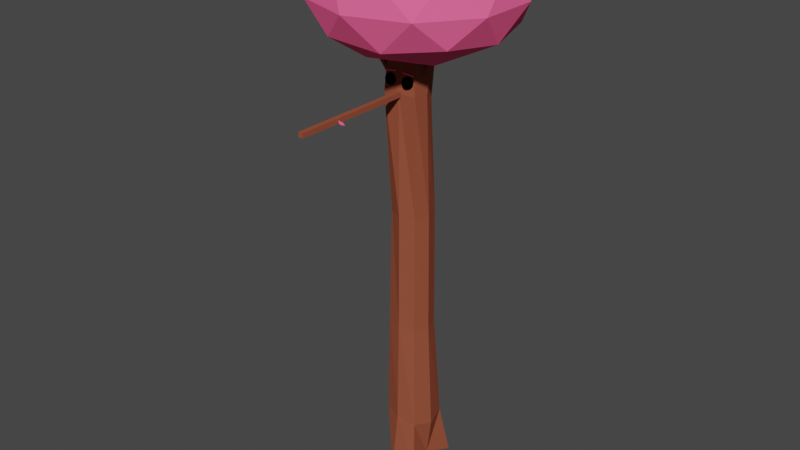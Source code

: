 # Source: iper1.blend  (saved by Blender 3.1.7; exported with 4.5.12 LTS)
import bpy
from mathutils import Matrix  # noqa: F401  (used for matrix-valued properties, if any)

bpy.ops.wm.read_factory_settings(use_empty=True)
scene = bpy.context.scene
scene.name = 'Scene'

# ---- collections
col_collection = bpy.data.collections.new('Collection'); scene.collection.children.link(col_collection)
col_base = bpy.data.collections.new('Base'); scene.collection.children.link(col_base)
col_fase1 = bpy.data.collections.new('fase1'); scene.collection.children.link(col_fase1)

# ---- materials (node trees are filled in below, after node groups)
mat_madeira = bpy.data.materials.new('madeira')
mat_madeira.use_transparent_shadow = False
mat_madeira.diffuse_color = (0.2957, 0.07896, 0.04296, 1.0)
mat_fase1 = bpy.data.materials.new('fase1')
mat_fase1.use_transparent_shadow = False
mat_fase1.diffuse_color = (1.0, 0.1194, 0.2898, 1.0)
mat_preto = bpy.data.materials.new('preto')
mat_preto.alpha_threshold = 0.0
mat_preto.use_transparent_shadow = False
mat_preto.diffuse_color = (0.0, 0.0, 0.0, 1.0)
mat_preto.line_color = (0.0, 0.0, 0.0, 1.0)

# ---- material node trees

# ---- world
world_world = bpy.data.worlds.new('World'); scene.world = world_world
world_world.use_nodes = True; world_world.node_tree.nodes.clear()
_N = world_world.node_tree.nodes; _L = world_world.node_tree.links
n0 = _N.new('ShaderNodeOutputWorld'); n0.name = 'World Output'; n0.location = (300, 300)
n1 = _N.new('ShaderNodeBackground'); n1.name = 'Background'; n1.location = (10, 300)
n1.inputs[0].default_value = (0.05088, 0.05088, 0.05088, 1.0)
_L.new(n1.outputs[0], n0.inputs[0])
n0.is_active_output = True
world_world.color = (0.05088, 0.05088, 0.05088)
world_world.use_sun_shadow = False
world_world.sun_shadow_jitter_overblur = 0.0

# ---- meshes
me_cube = bpy.data.meshes.new('Cube')
me_cube.from_pydata([(0.4174, 0.4723, 0.6322), (0.8816, 0.8815, -0.9871), (0.5044, -0.432, 0.6627), (0.767, -0.8256, -0.969), (-0.4608, 0.5331, 0.641), (-0.9844, 0.9788, -0.9975), (-0.4848, -0.4702, 0.6607), (-0.4104, -0.5334, -0.9065), (-0.7449, -0.0204, -0.9568), (-0.0452, 0.7, -0.9488), (0.4487, 0.4926, 0.04841), (-0.4298, -0.4195, 0.05306), (0.4746, -0.4708, 0.04806), (-0.5733, 0.5658, 0.05232), (-0.003803, -0.3507, 0.7097), (0.6241, 0.1211, 0.7202), (0.009934, -0.9599, -0.9928), (-0.5525, 0.1268, 0.6929), (-0.02563, 0.5301, 0.6635), (0.6895, -0.04814, -0.9475), (-0.04617, 0.6931, 0.05052), (0.6208, 0.0001357, 0.04863), (0.0, 0.0, -1.0), (-0.5885, 0.03364, 0.0538), (0.01141, -0.6279, 0.04897), (0.0, 0.09722, 0.7123), (0.4751, 0.5127, -0.4007), (0.494, -0.4922, -0.3926), (-0.5585, 0.5125, -0.3883), (-0.4769, -0.488, -0.3829), (-0.06555, 0.6933, -0.3938), (0.6611, -0.008651, -0.3991), (-0.7062, -0.01129, -0.3847), (0.02038, -0.6532, -0.386), (-0.534, -0.6056, 0.4933), (0.3937, 0.3291, 0.463), (0.5384, -0.5962, 0.4952), (-0.4735, 0.3714, 0.4716), (-0.03541, 0.4917, 0.4705), (0.575, -0.09359, 0.4877), (-0.6286, -0.07222, 0.4946), (-0.0054, -0.6218, 0.4949), (0.6499, 0.6573, -0.7994), (0.6667, -0.6642, -0.7846), (-0.6683, 0.6135, -0.7728), (-0.08414, 0.8218, -0.7826), (0.8728, -0.0749, -0.8018), (-0.7892, -0.06973, -0.7674), (0.08268, -0.7891, -0.7645), (-0.472, -0.5685, -0.7601)], [], [(25, 17, 6, 14), (41, 14, 6, 34), (40, 17, 4, 37), (22, 19, 3, 16), (39, 15, 2, 36), (38, 18, 0, 35), (30, 20, 10, 26), (28, 13, 20, 30), (37, 4, 18, 38), (31, 21, 12, 27), (26, 10, 21, 31), (35, 0, 15, 39), (8, 22, 16, 7), (5, 9, 22, 8), (9, 1, 19, 22), (32, 23, 13, 28), (29, 11, 23, 32), (34, 6, 17, 40), (33, 24, 11, 29), (27, 12, 24, 33), (36, 2, 14, 41), (15, 25, 14, 2), (0, 18, 25, 15), (18, 4, 17, 25), (43, 27, 33, 48), (48, 33, 29, 49), (49, 29, 32, 47), (47, 32, 28, 44), (42, 26, 31, 46), (46, 31, 27, 43), (44, 28, 30, 45), (45, 30, 26, 42), (12, 36, 41, 24), (11, 34, 40, 23), (10, 35, 39, 21), (13, 37, 38, 20), (20, 38, 35, 10), (21, 39, 36, 12), (23, 40, 37, 13), (24, 41, 34, 11), (9, 45, 42, 1), (5, 44, 45, 9), (19, 46, 43, 3), (1, 42, 46, 19), (8, 47, 44, 5), (7, 49, 47, 8), (16, 48, 49, 7), (3, 43, 48, 16)])
_uv = me_cube.uv_layers.new(name='UVMap')
_uv.uv.foreach_set('vector', [0.75, 0.625, 0.875, 0.625, 0.875, 0.75, 0.75, 0.75, 0.5625, 0.875, 0.625, 0.875, 0.625, 1.0, 0.5625, 1.0, 0.5625, 0.125, 0.625, 0.125, 0.625, 0.25, 0.5625, 0.25, 0.25, 0.625, 0.375, 0.625, 0.375, 0.75, 0.25, 0.75, 0.5625, 0.625, 0.625, 0.625, 0.625, 0.75, 0.5625, 0.75, 0.5625, 0.375, 0.625, 0.375, 0.625, 0.5, 0.5625, 0.5, 0.4375, 0.375, 0.5, 0.375, 0.5, 0.5, 0.4375, 0.5, 0.4375, 0.25, 0.5, 0.25, 0.5, 0.375, 0.4375, 0.375, 0.5625, 0.25, 0.625, 0.25, 0.625, 0.375, 0.5625, 0.375, 0.4375, 0.625, 0.5, 0.625, 0.5, 0.75, 0.4375, 0.75, 0.4375, 0.5, 0.5, 0.5, 0.5, 0.625, 0.4375, 0.625, 0.5625, 0.5, 0.625, 0.5, 0.625, 0.625, 0.5625, 0.625, 0.125, 0.625, 0.25, 0.625, 0.25, 0.75, 0.125, 0.75, 0.125, 0.5, 0.25, 0.5, 0.25, 0.625, 0.125, 0.625, 0.25, 0.5, 0.375, 0.5, 0.375, 0.625, 0.25, 0.625, 0.4375, 0.125, 0.5, 0.125, 0.5, 0.25, 0.4375, 0.25, 0.4375, 0.0, 0.5, 0.0, 0.5, 0.125, 0.4375, 0.125, 0.5625, 0.0, 0.625, 0.0, 0.625, 0.125, 0.5625, 0.125, 0.4375, 0.875, 0.5, 0.875, 0.5, 1.0, 0.4375, 1.0, 0.4375, 0.75, 0.5, 0.75, 0.5, 0.875, 0.4375, 0.875, 0.5625, 0.75, 0.625, 0.75, 0.625, 0.875, 0.5625, 0.875, 0.625, 0.625, 0.75, 0.625, 0.75, 0.75, 0.625, 0.75, 0.625, 0.5, 0.75, 0.5, 0.75, 0.625, 0.625, 0.625, 0.75, 0.5, 0.875, 0.5, 0.875, 0.625, 0.75, 0.625, 0.3871, 0.75, 0.4375, 0.75, 0.4375, 0.875, 0.3871, 0.875, 0.3871, 0.875, 0.4375, 0.875, 0.4375, 1.0, 0.3871, 1.0, 0.3871, 0.0, 0.4375, 0.0, 0.4375, 0.125, 0.3871, 0.125, 0.3871, 0.125, 0.4375, 0.125, 0.4375, 0.25, 0.3871, 0.25, 0.3871, 0.5, 0.4375, 0.5, 0.4375, 0.625, 0.3871, 0.625, 0.3871, 0.625, 0.4375, 0.625, 0.4375, 0.75, 0.3871, 0.75, 0.3871, 0.25, 0.4375, 0.25, 0.4375, 0.375, 0.3871, 0.375, 0.3871, 0.375, 0.4375, 0.375, 0.4375, 0.5, 0.3871, 0.5, 0.5, 0.75, 0.5625, 0.75, 0.5625, 0.875, 0.5, 0.875, 0.5, 0.0, 0.5625, 0.0, 0.5625, 0.125, 0.5, 0.125, 0.5, 0.5, 0.5625, 0.5, 0.5625, 0.625, 0.5, 0.625, 0.5, 0.25, 0.5625, 0.25, 0.5625, 0.375, 0.5, 0.375, 0.5, 0.375, 0.5625, 0.375, 0.5625, 0.5, 0.5, 0.5, 0.5, 0.625, 0.5625, 0.625, 0.5625, 0.75, 0.5, 0.75, 0.5, 0.125, 0.5625, 0.125, 0.5625, 0.25, 0.5, 0.25, 0.5, 0.875, 0.5625, 0.875, 0.5625, 1.0, 0.5, 1.0, 0.375, 0.375, 0.3871, 0.375, 0.3871, 0.5, 0.375, 0.5, 0.375, 0.25, 0.3871, 0.25, 0.3871, 0.375, 0.375, 0.375, 0.375, 0.625, 0.3871, 0.625, 0.3871, 0.75, 0.375, 0.75, 0.375, 0.5, 0.3871, 0.5, 0.3871, 0.625, 0.375, 0.625, 0.375, 0.125, 0.3871, 0.125, 0.3871, 0.25, 0.375, 0.25, 0.375, 0.0, 0.3871, 0.0, 0.3871, 0.125, 0.375, 0.125, 0.375, 0.875, 0.3871, 0.875, 0.3871, 1.0, 0.375, 1.0, 0.375, 0.75, 0.3871, 0.75, 0.3871, 0.875, 0.375, 0.875])
me_cube.materials.append(mat_madeira)
me_cube.use_remesh_preserve_volume = False
me_cube.use_remesh_preserve_attributes = False
me_cube.use_mirror_vertex_groups = False
me_cube.update()
me_cube_001 = bpy.data.meshes.new('Cube.001')
me_cube_001.from_pydata([(-2.161, -1.214, 3.34), (-1.006, -1.273, 4.081), (-8.016, 0.01425, 6.611), (-5.813, -0.1548, 5.786), (-1.449, -1.165, 1.72), (-0.6439, -0.9652, 2.68), (-7.654, 0.3218, 5.21), (-5.606, 0.1267, 5.149), (-4.7, -0.6699, 4.741), (-3.703, -0.6516, 4.938), (-4.31, -0.4935, 3.933), (-3.5, -0.4728, 4.133)], [], [(8, 9, 3, 2), (2, 3, 7, 6), (10, 11, 5, 4), (4, 5, 1, 0), (8, 10, 4, 0), (11, 9, 1, 5), (7, 3, 9, 11), (2, 6, 10, 8), (6, 7, 11, 10), (0, 1, 9, 8)])
_uv = me_cube_001.uv_layers.new(name='UVMap')
_uv.uv.foreach_set('vector', [0.375, 0.125, 0.625, 0.125, 0.625, 0.25, 0.375, 0.25, 0.375, 0.25, 0.625, 0.25, 0.625, 0.5, 0.375, 0.5, 0.375, 0.625, 0.625, 0.625, 0.625, 0.75, 0.375, 0.75, 0.375, 0.75, 0.625, 0.75, 0.625, 1.0, 0.375, 1.0, 0.125, 0.625, 0.375, 0.625, 0.375, 0.75, 0.125, 0.75, 0.625, 0.625, 0.875, 0.625, 0.875, 0.75, 0.625, 0.75, 0.625, 0.5, 0.875, 0.5, 0.875, 0.625, 0.625, 0.625, 0.125, 0.5, 0.375, 0.5, 0.375, 0.625, 0.125, 0.625, 0.375, 0.5, 0.625, 0.5, 0.625, 0.625, 0.375, 0.625, 0.375, 0.0, 0.625, 0.0, 0.625, 0.125, 0.375, 0.125])
me_cube_001.materials.append(mat_madeira)
me_cube_001.use_remesh_fix_poles = True
me_cube_001.use_remesh_preserve_attributes = False
me_cube_001.update()
me_cube_002 = bpy.data.meshes.new('Cube.002')
me_cube_002.from_pydata([(-1.0, -1.0, -1.0), (-1.328, -0.9165, -0.09057), (-0.9779, 0.8995, -0.9615), (-1.328, 1.084, -0.09057), (0.5742, -0.8174, -1.448), (0.6718, -0.9184, -0.1153), (0.5742, 1.183, -1.448), (0.6718, 1.082, -0.1153), (-0.2263, 0.655, -1.062), (-0.2993, 0.5416, -0.3789), (-0.2129, -0.9087, -1.224), (-0.3041, -0.6667, -0.3366)], [], [(0, 1, 3, 2), (8, 9, 7, 6), (6, 7, 5, 4), (10, 11, 1, 0), (8, 6, 4, 10), (9, 3, 1, 11), (7, 9, 11, 5), (2, 8, 10, 0), (4, 5, 11, 10), (2, 3, 9, 8)])
_uv = me_cube_002.uv_layers.new(name='UVMap')
_uv.uv.foreach_set('vector', [0.375, 0.0, 0.625, 0.0, 0.625, 0.25, 0.375, 0.25, 0.375, 0.375, 0.625, 0.375, 0.625, 0.5, 0.375, 0.5, 0.375, 0.5, 0.625, 0.5, 0.625, 0.75, 0.375, 0.75, 0.375, 0.875, 0.625, 0.875, 0.625, 1.0, 0.375, 1.0, 0.25, 0.5, 0.375, 0.5, 0.375, 0.75, 0.25, 0.75, 0.75, 0.5, 0.875, 0.5, 0.875, 0.75, 0.75, 0.75, 0.625, 0.5, 0.75, 0.5, 0.75, 0.75, 0.625, 0.75, 0.125, 0.5, 0.25, 0.5, 0.25, 0.75, 0.125, 0.75, 0.375, 0.75, 0.625, 0.75, 0.625, 0.875, 0.375, 0.875, 0.375, 0.25, 0.625, 0.25, 0.625, 0.375, 0.375, 0.375])
me_cube_002.materials.append(mat_madeira)
me_cube_002.use_remesh_fix_poles = True
me_cube_002.use_remesh_preserve_attributes = False
me_cube_002.update()
me_cube_003 = bpy.data.meshes.new('Cube.003')
me_cube_003.from_pydata([(-1.0, -1.0, -1.0), (-1.0, -1.0, 1.0), (-1.0, 0.5939, -1.0), (-1.0, 0.5939, 1.0), (1.0, -1.0, -1.0), (1.0, -1.0, 1.0), (1.0, 0.5939, -1.0), (1.0, 0.5939, 1.0)], [], [(0, 1, 3, 2), (2, 3, 7, 6), (6, 7, 5, 4), (4, 5, 1, 0), (2, 6, 4, 0), (7, 3, 1, 5)])
_uv = me_cube_003.uv_layers.new(name='UVMap')
_uv.uv.foreach_set('vector', [0.375, 0.0, 0.625, 0.0, 0.625, 0.25, 0.375, 0.25, 0.375, 0.25, 0.625, 0.25, 0.625, 0.5, 0.375, 0.5, 0.375, 0.5, 0.625, 0.5, 0.625, 0.75, 0.375, 0.75, 0.375, 0.75, 0.625, 0.75, 0.625, 1.0, 0.375, 1.0, 0.125, 0.5, 0.375, 0.5, 0.375, 0.75, 0.125, 0.75, 0.625, 0.5, 0.875, 0.5, 0.875, 0.75, 0.625, 0.75])
me_cube_003.materials.append(mat_madeira)
me_cube_003.use_remesh_fix_poles = True
me_cube_003.use_remesh_preserve_attributes = False
me_cube_003.update()
me_icosphere = bpy.data.meshes.new('Icosphere')
me_icosphere.from_pydata([(0.0, 0.0, -1.0), (0.7236, -0.5257, -0.4472), (-0.2764, -0.8506, -0.4472), (-0.8944, 0.0, -0.4472), (-0.2764, 0.8506, -0.4472), (0.7236, 0.5257, -0.4472), (0.2764, -0.8506, 0.4472), (-0.7236, -0.5257, 0.4472), (-0.7236, 0.5257, 0.4472), (0.2764, 0.8506, 0.4472), (0.8944, 0.0, 0.4472), (0.0, 0.0, 1.0), (-0.1625, -0.5, -0.8507), (0.4253, -0.309, -0.8507), (0.2629, -0.809, -0.5257), (0.8506, 0.0, -0.5257), (0.4253, 0.309, -0.8507), (-0.5257, 0.0, -0.8507), (-0.6882, -0.5, -0.5257), (-0.1625, 0.5, -0.8507), (-0.6882, 0.5, -0.5257), (0.2629, 0.809, -0.5257), (0.9511, -0.309, 0.0), (0.9511, 0.309, 0.0), (0.0, -1.0, 0.0), (0.5878, -0.809, 0.0), (-0.9511, -0.309, 0.0), (-0.5878, -0.809, 0.0), (-0.5878, 0.809, 0.0), (-0.9511, 0.309, 0.0), (0.5878, 0.809, 0.0), (0.0, 1.0, 0.0), (0.6882, -0.5, 0.5257), (-0.2629, -0.809, 0.5257), (-0.8506, 0.0, 0.5257), (-0.2629, 0.809, 0.5257), (0.6882, 0.5, 0.5257), (0.1625, -0.5, 0.8507), (0.5257, 0.0, 0.8507), (-0.4253, -0.309, 0.8507), (-0.4253, 0.309, 0.8507), (0.1625, 0.5, 0.8507)], [], [(0, 13, 12), (1, 13, 15), (0, 12, 17), (0, 17, 19), (0, 19, 16), (1, 15, 22), (2, 14, 24), (3, 18, 26), (4, 20, 28), (5, 21, 30), (1, 22, 25), (2, 24, 27), (3, 26, 29), (4, 28, 31), (5, 30, 23), (6, 32, 37), (7, 33, 39), (8, 34, 40), (9, 35, 41), (10, 36, 38), (38, 41, 11), (38, 36, 41), (36, 9, 41), (41, 40, 11), (41, 35, 40), (35, 8, 40), (40, 39, 11), (40, 34, 39), (34, 7, 39), (39, 37, 11), (39, 33, 37), (33, 6, 37), (37, 38, 11), (37, 32, 38), (32, 10, 38), (23, 36, 10), (23, 30, 36), (30, 9, 36), (31, 35, 9), (31, 28, 35), (28, 8, 35), (29, 34, 8), (29, 26, 34), (26, 7, 34), (27, 33, 7), (27, 24, 33), (24, 6, 33), (25, 32, 6), (25, 22, 32), (22, 10, 32), (30, 31, 9), (30, 21, 31), (21, 4, 31), (28, 29, 8), (28, 20, 29), (20, 3, 29), (26, 27, 7), (26, 18, 27), (18, 2, 27), (24, 25, 6), (24, 14, 25), (14, 1, 25), (22, 23, 10), (22, 15, 23), (15, 5, 23), (16, 21, 5), (16, 19, 21), (19, 4, 21), (19, 20, 4), (19, 17, 20), (17, 3, 20), (17, 18, 3), (17, 12, 18), (12, 2, 18), (15, 16, 5), (15, 13, 16), (13, 0, 16), (12, 14, 2), (12, 13, 14), (13, 1, 14)])
_uv = me_icosphere.uv_layers.new(name='UVMap')
_uv.uv.foreach_set('vector', [0.1818, 0.0, 0.2273, 0.07873, 0.1364, 0.07873, 0.2727, 0.1575, 0.3182, 0.07873, 0.3636, 0.1575, 0.9091, 0.0, 0.9545, 0.07873, 0.8636, 0.07873, 0.7273, 0.0, 0.7727, 0.07873, 0.6818, 0.07873, 0.5455, 0.0, 0.5909, 0.07873, 0.5, 0.07873, 0.2727, 0.1575, 0.3636, 0.1575, 0.3182, 0.2362, 0.09091, 0.1575, 0.1818, 0.1575, 0.1364, 0.2362, 0.8182, 0.1575, 0.9091, 0.1575, 0.8636, 0.2362, 0.6364, 0.1575, 0.7273, 0.1575, 0.6818, 0.2362, 0.4545, 0.1575, 0.5455, 0.1575, 0.5, 0.2362, 0.2727, 0.1575, 0.3182, 0.2362, 0.2273, 0.2362, 0.09091, 0.1575, 0.1364, 0.2362, 0.04546, 0.2362, 0.8182, 0.1575, 0.8636, 0.2362, 0.7727, 0.2362, 0.6364, 0.1575, 0.6818, 0.2362, 0.5909, 0.2362, 0.4545, 0.1575, 0.5, 0.2362, 0.4091, 0.2362, 0.1818, 0.3149, 0.2727, 0.3149, 0.2273, 0.3937, 0.0, 0.3149, 0.09091, 0.3149, 0.04546, 0.3937, 0.7273, 0.3149, 0.8182, 0.3149, 0.7727, 0.3937, 0.5455, 0.3149, 0.6364, 0.3149, 0.5909, 0.3937, 0.3636, 0.3149, 0.4545, 0.3149, 0.4091, 0.3937, 0.4091, 0.3937, 0.5, 0.3937, 0.4545, 0.4724, 0.4091, 0.3937, 0.4545, 0.3149, 0.5, 0.3937, 0.4545, 0.3149, 0.5455, 0.3149, 0.5, 0.3937, 0.5909, 0.3937, 0.6818, 0.3937, 0.6364, 0.4724, 0.5909, 0.3937, 0.6364, 0.3149, 0.6818, 0.3937, 0.6364, 0.3149, 0.7273, 0.3149, 0.6818, 0.3937, 0.7727, 0.3937, 0.8636, 0.3937, 0.8182, 0.4724, 0.7727, 0.3937, 0.8182, 0.3149, 0.8636, 0.3937, 0.8182, 0.3149, 0.9091, 0.3149, 0.8636, 0.3937, 0.04546, 0.3937, 0.1364, 0.3937, 0.09091, 0.4724, 0.04546, 0.3937, 0.09091, 0.3149, 0.1364, 0.3937, 0.09091, 0.3149, 0.1818, 0.3149, 0.1364, 0.3937, 0.2273, 0.3937, 0.3182, 0.3937, 0.2727, 0.4724, 0.2273, 0.3937, 0.2727, 0.3149, 0.3182, 0.3937, 0.2727, 0.3149, 0.3636, 0.3149, 0.3182, 0.3937, 0.4091, 0.2362, 0.4545, 0.3149, 0.3636, 0.3149, 0.4091, 0.2362, 0.5, 0.2362, 0.4545, 0.3149, 0.5, 0.2362, 0.5455, 0.3149, 0.4545, 0.3149, 0.5909, 0.2362, 0.6364, 0.3149, 0.5455, 0.3149, 0.5909, 0.2362, 0.6818, 0.2362, 0.6364, 0.3149, 0.6818, 0.2362, 0.7273, 0.3149, 0.6364, 0.3149, 0.7727, 0.2362, 0.8182, 0.3149, 0.7273, 0.3149, 0.7727, 0.2362, 0.8636, 0.2362, 0.8182, 0.3149, 0.8636, 0.2362, 0.9091, 0.3149, 0.8182, 0.3149, 0.04546, 0.2362, 0.09091, 0.3149, 0.0, 0.3149, 0.04546, 0.2362, 0.1364, 0.2362, 0.09091, 0.3149, 0.1364, 0.2362, 0.1818, 0.3149, 0.09091, 0.3149, 0.2273, 0.2362, 0.2727, 0.3149, 0.1818, 0.3149, 0.2273, 0.2362, 0.3182, 0.2362, 0.2727, 0.3149, 0.3182, 0.2362, 0.3636, 0.3149, 0.2727, 0.3149, 0.5, 0.2362, 0.5909, 0.2362, 0.5455, 0.3149, 0.5, 0.2362, 0.5455, 0.1575, 0.5909, 0.2362, 0.5455, 0.1575, 0.6364, 0.1575, 0.5909, 0.2362, 0.6818, 0.2362, 0.7727, 0.2362, 0.7273, 0.3149, 0.6818, 0.2362, 0.7273, 0.1575, 0.7727, 0.2362, 0.7273, 0.1575, 0.8182, 0.1575, 0.7727, 0.2362, 0.8636, 0.2362, 0.9545, 0.2362, 0.9091, 0.3149, 0.8636, 0.2362, 0.9091, 0.1575, 0.9545, 0.2362, 0.9091, 0.1575, 1.0, 0.1575, 0.9545, 0.2362, 0.1364, 0.2362, 0.2273, 0.2362, 0.1818, 0.3149, 0.1364, 0.2362, 0.1818, 0.1575, 0.2273, 0.2362, 0.1818, 0.1575, 0.2727, 0.1575, 0.2273, 0.2362, 0.3182, 0.2362, 0.4091, 0.2362, 0.3636, 0.3149, 0.3182, 0.2362, 0.3636, 0.1575, 0.4091, 0.2362, 0.3636, 0.1575, 0.4545, 0.1575, 0.4091, 0.2362, 0.5, 0.07873, 0.5455, 0.1575, 0.4545, 0.1575, 0.5, 0.07873, 0.5909, 0.07873, 0.5455, 0.1575, 0.5909, 0.07873, 0.6364, 0.1575, 0.5455, 0.1575, 0.6818, 0.07873, 0.7273, 0.1575, 0.6364, 0.1575, 0.6818, 0.07873, 0.7727, 0.07873, 0.7273, 0.1575, 0.7727, 0.07873, 0.8182, 0.1575, 0.7273, 0.1575, 0.8636, 0.07873, 0.9091, 0.1575, 0.8182, 0.1575, 0.8636, 0.07873, 0.9545, 0.07873, 0.9091, 0.1575, 0.9545, 0.07873, 1.0, 0.1575, 0.9091, 0.1575, 0.3636, 0.1575, 0.4091, 0.07873, 0.4545, 0.1575, 0.3636, 0.1575, 0.3182, 0.07873, 0.4091, 0.07873, 0.3182, 0.07873, 0.3636, 0.0, 0.4091, 0.07873, 0.1364, 0.07873, 0.1818, 0.1575, 0.09091, 0.1575, 0.1364, 0.07873, 0.2273, 0.07873, 0.1818, 0.1575, 0.2273, 0.07873, 0.2727, 0.1575, 0.1818, 0.1575])
me_icosphere.materials.append(mat_fase1)
me_icosphere.use_remesh_fix_poles = True
me_icosphere.use_remesh_preserve_attributes = False
me_icosphere.update()
me_plane = bpy.data.meshes.new('Plane')
me_plane.from_pydata([(-0.5178, -0.163, -0.0233), (0.2725, -0.2693, -0.03362), (-0.1842, 0.009381, -0.007139), (0.6449, -0.1316, -0.01774), (-0.14, -0.3553, -0.02714), (0.2763, 0.01985, -0.01371), (-0.9878, 0.1325, -0.00785), (0.9288, -0.1898, -0.03239), (-0.02952, -0.02863, -0.02012)], [], [(8, 7, 3, 5), (6, 8, 5, 2), (0, 4, 8, 6), (4, 1, 7, 8)])
_uv = me_plane.uv_layers.new(name='UVMap')
_uv.uv.foreach_set('vector', [0.5, 0.5, 1.0, 0.5, 1.0, 1.0, 0.5, 1.0, 0.0, 0.5, 0.5, 0.5, 0.5, 1.0, 0.0, 1.0, 0.0, 0.0, 0.5, 0.0, 0.5, 0.5, 0.0, 0.5, 0.5, 0.0, 1.0, 0.0, 1.0, 0.5, 0.5, 0.5])
me_plane.materials.append(mat_fase1)
me_plane.use_remesh_fix_poles = True
me_plane.use_remesh_preserve_attributes = False
me_plane.update()
me_plane_002 = bpy.data.meshes.new('Plane.002')
me_plane_002.from_pydata([(-1.0, -1.0, 0.0), (1.0, -1.0, 0.0), (-1.0, 1.0, 0.0), (1.0, 1.0, 0.0)], [], [(0, 1, 3, 2)])
_uv = me_plane_002.uv_layers.new(name='UVMap')
_uv.uv.foreach_set('vector', [0.0, 0.0, 1.0, 0.0, 1.0, 1.0, 0.0, 1.0])
me_plane_002.materials.append(mat_fase1)
me_plane_002.use_remesh_fix_poles = True
me_plane_002.use_remesh_preserve_attributes = False
me_plane_002.update()
me_plane_001 = bpy.data.meshes.new('Plane.001')
me_plane_001.from_pydata([(-1.0, -1.0, 0.0), (1.0, -1.0, 0.0), (-1.0, 1.0, 0.0), (1.0, 1.0, 0.0)], [], [(0, 1, 3, 2)])
_uv = me_plane_001.uv_layers.new(name='UVMap')
_uv.uv.foreach_set('vector', [0.0, 0.0, 1.0, 0.0, 1.0, 1.0, 0.0, 1.0])
me_plane_001.materials.append(mat_fase1)
me_plane_001.use_remesh_fix_poles = True
me_plane_001.use_remesh_preserve_attributes = False
me_plane_001.update()
me_icosphere_002 = bpy.data.meshes.new('Icosphere.002')
me_icosphere_002.from_pydata([(-0.1171, -0.2376, -1.561), (-0.7676, 0.9981, -0.6983), (0.8571, 0.763, -0.6983), (1.136, -0.8549, -0.6983), (-1.493, -0.4744, -0.6983), (0.08296, 1.145, 0.6983), (1.259, -0.0007402, 0.6983), (0.5335, -1.473, 0.6983), (-1.37, 0.3798, 0.6983), (-0.1171, -0.2376, 1.561), (0.4555, 0.3505, -1.328), (-0.4995, 0.4888, -1.328), (0.07315, 1.077, -0.8209), (-1.308, 0.3495, -0.8209), (-0.926, -0.3768, -1.328), (0.6192, -0.6004, -1.328), (1.192, -0.01233, -0.8209), (-0.2347, -1.05, -1.328), (0.5016, -1.413, -0.8209), (-1.236, 0.8516, 0.0), (-1.662, -0.01392, 0.0), (0.5731, 1.163, 0.0), (-0.3819, 1.301, 0.0), (1.428, -0.4612, 0.0), (1.265, 0.4898, 0.0), (1.002, -1.327, 0.0), (-0.7358, 0.9377, 0.8209), (0.8094, 0.714, 0.8209), (1.074, -0.8247, 0.8209), (-1.426, -0.4628, 0.8209), (0.0004956, 0.5748, 1.328), (-0.8534, 0.1253, 1.328), (0.6919, -0.09837, 1.328), (0.2653, -0.9639, 1.328), (-0.6897, -0.8257, 1.328)], [], [(0, 11, 10), (1, 11, 13), (0, 10, 15), (0, 15, 17), (0, 17, 14), (1, 13, 19), (2, 12, 21), (3, 16, 23), (1, 19, 22), (2, 21, 24), (3, 23, 25), (5, 26, 30), (6, 27, 32), (7, 28, 33), (8, 29, 31), (31, 34, 9), (31, 29, 34), (34, 33, 9), (33, 32, 9), (33, 28, 32), (28, 6, 32), (32, 30, 9), (32, 27, 30), (27, 5, 30), (30, 31, 9), (30, 26, 31), (26, 8, 31), (20, 29, 8), (25, 28, 7), (25, 23, 28), (23, 6, 28), (24, 27, 6), (24, 21, 27), (21, 5, 27), (22, 26, 5), (22, 19, 26), (19, 8, 26), (18, 3, 25), (23, 24, 6), (23, 16, 24), (16, 2, 24), (21, 22, 5), (21, 12, 22), (12, 1, 22), (19, 20, 8), (19, 13, 20), (13, 4, 20), (17, 15, 18), (15, 3, 18), (15, 16, 3), (15, 10, 16), (10, 2, 16), (13, 14, 4), (13, 11, 14), (11, 0, 14), (10, 12, 2), (10, 11, 12), (11, 1, 12)])
_uv = me_icosphere_002.uv_layers.new(name='UVMap')
_uv.uv.foreach_set('vector', [0.1818, 0.0, 0.2273, 0.07873, 0.1364, 0.07873, 0.2727, 0.1575, 0.3182, 0.07873, 0.3636, 0.1575, 0.9091, 0.0, 0.9545, 0.07873, 0.8636, 0.07873, 0.7273, 0.0, 0.7727, 0.07873, 0.6818, 0.07873, 0.5455, 0.0, 0.5909, 0.07873, 0.5, 0.07873, 0.2727, 0.1575, 0.3636, 0.1575, 0.3182, 0.2362, 0.09091, 0.1575, 0.1818, 0.1575, 0.1364, 0.2362, 0.8182, 0.1575, 0.9091, 0.1575, 0.8636, 0.2362, 0.2727, 0.1575, 0.3182, 0.2362, 0.2273, 0.2362, 0.09091, 0.1575, 0.1364, 0.2362, 0.04546, 0.2362, 0.8182, 0.1575, 0.8636, 0.2362, 0.7727, 0.2362, 0.1818, 0.3149, 0.2727, 0.3149, 0.2273, 0.3937, 0.0, 0.3149, 0.09091, 0.3149, 0.04546, 0.3937, 0.7273, 0.3149, 0.8182, 0.3149, 0.7727, 0.3937, 0.3636, 0.3149, 0.4545, 0.3149, 0.4091, 0.3937, 0.4091, 0.3937, 0.5, 0.3937, 0.4545, 0.4724, 0.4091, 0.3937, 0.4545, 0.3149, 0.5, 0.3937, 0.5909, 0.3937, 0.6818, 0.3937, 0.6364, 0.4724, 0.7727, 0.3937, 0.8636, 0.3937, 0.8182, 0.4724, 0.7727, 0.3937, 0.8182, 0.3149, 0.8636, 0.3937, 0.8182, 0.3149, 0.9091, 0.3149, 0.8636, 0.3937, 0.04546, 0.3937, 0.1364, 0.3937, 0.09091, 0.4724, 0.04546, 0.3937, 0.09091, 0.3149, 0.1364, 0.3937, 0.09091, 0.3149, 0.1818, 0.3149, 0.1364, 0.3937, 0.2273, 0.3937, 0.3182, 0.3937, 0.2727, 0.4724, 0.2273, 0.3937, 0.2727, 0.3149, 0.3182, 0.3937, 0.2727, 0.3149, 0.3636, 0.3149, 0.3182, 0.3937, 0.4091, 0.2362, 0.4545, 0.3149, 0.3636, 0.3149, 0.7727, 0.2362, 0.8182, 0.3149, 0.7273, 0.3149, 0.7727, 0.2362, 0.8636, 0.2362, 0.8182, 0.3149, 0.8636, 0.2362, 0.9091, 0.3149, 0.8182, 0.3149, 0.04546, 0.2362, 0.09091, 0.3149, 0.0, 0.3149, 0.04546, 0.2362, 0.1364, 0.2362, 0.09091, 0.3149, 0.1364, 0.2362, 0.1818, 0.3149, 0.09091, 0.3149, 0.2273, 0.2362, 0.2727, 0.3149, 0.1818, 0.3149, 0.2273, 0.2362, 0.3182, 0.2362, 0.2727, 0.3149, 0.3182, 0.2362, 0.3636, 0.3149, 0.2727, 0.3149, 0.7273, 0.1575, 0.8182, 0.1575, 0.7727, 0.2362, 0.8636, 0.2362, 0.9545, 0.2362, 0.9091, 0.3149, 0.8636, 0.2362, 0.9091, 0.1575, 0.9545, 0.2362, 0.9091, 0.1575, 1.0, 0.1575, 0.9545, 0.2362, 0.1364, 0.2362, 0.2273, 0.2362, 0.1818, 0.3149, 0.1364, 0.2362, 0.1818, 0.1575, 0.2273, 0.2362, 0.1818, 0.1575, 0.2727, 0.1575, 0.2273, 0.2362, 0.3182, 0.2362, 0.4091, 0.2362, 0.3636, 0.3149, 0.3182, 0.2362, 0.3636, 0.1575, 0.4091, 0.2362, 0.3636, 0.1575, 0.4545, 0.1575, 0.4091, 0.2362, 0.6818, 0.07873, 0.7727, 0.07873, 0.7273, 0.1575, 0.7727, 0.07873, 0.8182, 0.1575, 0.7273, 0.1575, 0.8636, 0.07873, 0.9091, 0.1575, 0.8182, 0.1575, 0.8636, 0.07873, 0.9545, 0.07873, 0.9091, 0.1575, 0.9545, 0.07873, 1.0, 0.1575, 0.9091, 0.1575, 0.3636, 0.1575, 0.4091, 0.07873, 0.4545, 0.1575, 0.3636, 0.1575, 0.3182, 0.07873, 0.4091, 0.07873, 0.3182, 0.07873, 0.3636, 0.0, 0.4091, 0.07873, 0.1364, 0.07873, 0.1818, 0.1575, 0.09091, 0.1575, 0.1364, 0.07873, 0.2273, 0.07873, 0.1818, 0.1575, 0.2273, 0.07873, 0.2727, 0.1575, 0.1818, 0.1575])
me_icosphere_002.materials.append(mat_preto)
me_icosphere_002.use_remesh_fix_poles = True
me_icosphere_002.use_remesh_preserve_attributes = False
me_icosphere_002.update()
me_icosphere_001 = bpy.data.meshes.new('Icosphere.001')
me_icosphere_001.from_pydata([(-0.1171, -0.2376, -1.561), (-0.7676, 0.9981, -0.6983), (0.8571, 0.763, -0.6983), (1.136, -0.8549, -0.6983), (-1.493, -0.4744, -0.6983), (0.08296, 1.145, 0.6983), (1.259, -0.0007402, 0.6983), (0.5335, -1.473, 0.6983), (-1.37, 0.3798, 0.6983), (-0.1171, -0.2376, 1.561), (0.4555, 0.3505, -1.328), (-0.4995, 0.4888, -1.328), (0.07315, 1.077, -0.8209), (-1.308, 0.3495, -0.8209), (-0.926, -0.3768, -1.328), (0.6192, -0.6004, -1.328), (1.192, -0.01233, -0.8209), (-0.2347, -1.05, -1.328), (0.5016, -1.413, -0.8209), (-1.236, 0.8516, 0.0), (-1.662, -0.01392, 0.0), (0.5731, 1.163, 0.0), (-0.3819, 1.301, 0.0), (1.428, -0.4612, 0.0), (1.265, 0.4898, 0.0), (1.002, -1.327, 0.0), (-0.7358, 0.9377, 0.8209), (0.8094, 0.714, 0.8209), (1.074, -0.8247, 0.8209), (-1.426, -0.4628, 0.8209), (0.0004956, 0.5748, 1.328), (-0.8534, 0.1253, 1.328), (0.6919, -0.09837, 1.328), (0.2653, -0.9639, 1.328), (-0.6897, -0.8257, 1.328)], [], [(0, 11, 10), (1, 11, 13), (0, 10, 15), (0, 15, 17), (0, 17, 14), (1, 13, 19), (2, 12, 21), (3, 16, 23), (1, 19, 22), (2, 21, 24), (3, 23, 25), (5, 26, 30), (6, 27, 32), (7, 28, 33), (8, 29, 31), (31, 34, 9), (31, 29, 34), (34, 33, 9), (33, 32, 9), (33, 28, 32), (28, 6, 32), (32, 30, 9), (32, 27, 30), (27, 5, 30), (30, 31, 9), (30, 26, 31), (26, 8, 31), (20, 29, 8), (25, 28, 7), (25, 23, 28), (23, 6, 28), (24, 27, 6), (24, 21, 27), (21, 5, 27), (22, 26, 5), (22, 19, 26), (19, 8, 26), (18, 3, 25), (23, 24, 6), (23, 16, 24), (16, 2, 24), (21, 22, 5), (21, 12, 22), (12, 1, 22), (19, 20, 8), (19, 13, 20), (13, 4, 20), (17, 15, 18), (15, 3, 18), (15, 16, 3), (15, 10, 16), (10, 2, 16), (13, 14, 4), (13, 11, 14), (11, 0, 14), (10, 12, 2), (10, 11, 12), (11, 1, 12)])
_uv = me_icosphere_001.uv_layers.new(name='UVMap')
_uv.uv.foreach_set('vector', [0.1818, 0.0, 0.2273, 0.07873, 0.1364, 0.07873, 0.2727, 0.1575, 0.3182, 0.07873, 0.3636, 0.1575, 0.9091, 0.0, 0.9545, 0.07873, 0.8636, 0.07873, 0.7273, 0.0, 0.7727, 0.07873, 0.6818, 0.07873, 0.5455, 0.0, 0.5909, 0.07873, 0.5, 0.07873, 0.2727, 0.1575, 0.3636, 0.1575, 0.3182, 0.2362, 0.09091, 0.1575, 0.1818, 0.1575, 0.1364, 0.2362, 0.8182, 0.1575, 0.9091, 0.1575, 0.8636, 0.2362, 0.2727, 0.1575, 0.3182, 0.2362, 0.2273, 0.2362, 0.09091, 0.1575, 0.1364, 0.2362, 0.04546, 0.2362, 0.8182, 0.1575, 0.8636, 0.2362, 0.7727, 0.2362, 0.1818, 0.3149, 0.2727, 0.3149, 0.2273, 0.3937, 0.0, 0.3149, 0.09091, 0.3149, 0.04546, 0.3937, 0.7273, 0.3149, 0.8182, 0.3149, 0.7727, 0.3937, 0.3636, 0.3149, 0.4545, 0.3149, 0.4091, 0.3937, 0.4091, 0.3937, 0.5, 0.3937, 0.4545, 0.4724, 0.4091, 0.3937, 0.4545, 0.3149, 0.5, 0.3937, 0.5909, 0.3937, 0.6818, 0.3937, 0.6364, 0.4724, 0.7727, 0.3937, 0.8636, 0.3937, 0.8182, 0.4724, 0.7727, 0.3937, 0.8182, 0.3149, 0.8636, 0.3937, 0.8182, 0.3149, 0.9091, 0.3149, 0.8636, 0.3937, 0.04546, 0.3937, 0.1364, 0.3937, 0.09091, 0.4724, 0.04546, 0.3937, 0.09091, 0.3149, 0.1364, 0.3937, 0.09091, 0.3149, 0.1818, 0.3149, 0.1364, 0.3937, 0.2273, 0.3937, 0.3182, 0.3937, 0.2727, 0.4724, 0.2273, 0.3937, 0.2727, 0.3149, 0.3182, 0.3937, 0.2727, 0.3149, 0.3636, 0.3149, 0.3182, 0.3937, 0.4091, 0.2362, 0.4545, 0.3149, 0.3636, 0.3149, 0.7727, 0.2362, 0.8182, 0.3149, 0.7273, 0.3149, 0.7727, 0.2362, 0.8636, 0.2362, 0.8182, 0.3149, 0.8636, 0.2362, 0.9091, 0.3149, 0.8182, 0.3149, 0.04546, 0.2362, 0.09091, 0.3149, 0.0, 0.3149, 0.04546, 0.2362, 0.1364, 0.2362, 0.09091, 0.3149, 0.1364, 0.2362, 0.1818, 0.3149, 0.09091, 0.3149, 0.2273, 0.2362, 0.2727, 0.3149, 0.1818, 0.3149, 0.2273, 0.2362, 0.3182, 0.2362, 0.2727, 0.3149, 0.3182, 0.2362, 0.3636, 0.3149, 0.2727, 0.3149, 0.7273, 0.1575, 0.8182, 0.1575, 0.7727, 0.2362, 0.8636, 0.2362, 0.9545, 0.2362, 0.9091, 0.3149, 0.8636, 0.2362, 0.9091, 0.1575, 0.9545, 0.2362, 0.9091, 0.1575, 1.0, 0.1575, 0.9545, 0.2362, 0.1364, 0.2362, 0.2273, 0.2362, 0.1818, 0.3149, 0.1364, 0.2362, 0.1818, 0.1575, 0.2273, 0.2362, 0.1818, 0.1575, 0.2727, 0.1575, 0.2273, 0.2362, 0.3182, 0.2362, 0.4091, 0.2362, 0.3636, 0.3149, 0.3182, 0.2362, 0.3636, 0.1575, 0.4091, 0.2362, 0.3636, 0.1575, 0.4545, 0.1575, 0.4091, 0.2362, 0.6818, 0.07873, 0.7727, 0.07873, 0.7273, 0.1575, 0.7727, 0.07873, 0.8182, 0.1575, 0.7273, 0.1575, 0.8636, 0.07873, 0.9091, 0.1575, 0.8182, 0.1575, 0.8636, 0.07873, 0.9545, 0.07873, 0.9091, 0.1575, 0.9545, 0.07873, 1.0, 0.1575, 0.9091, 0.1575, 0.3636, 0.1575, 0.4091, 0.07873, 0.4545, 0.1575, 0.3636, 0.1575, 0.3182, 0.07873, 0.4091, 0.07873, 0.3182, 0.07873, 0.3636, 0.0, 0.4091, 0.07873, 0.1364, 0.07873, 0.1818, 0.1575, 0.09091, 0.1575, 0.1364, 0.07873, 0.2273, 0.07873, 0.1818, 0.1575, 0.2273, 0.07873, 0.2727, 0.1575, 0.1818, 0.1575])
me_icosphere_001.materials.append(mat_preto)
me_icosphere_001.use_remesh_fix_poles = True
me_icosphere_001.use_remesh_preserve_attributes = False
me_icosphere_001.update()

# ---- objects
ob_troco = bpy.data.objects.new('troco', me_cube)
ob_galho = bpy.data.objects.new('galho', me_cube_001)
ob_galho2 = bpy.data.objects.new('galho2', me_cube_002)
ob_cube = bpy.data.objects.new('Cube', me_cube_003)
ob_folhas1 = bpy.data.objects.new('folhas1', me_icosphere)
ob_plane = bpy.data.objects.new('Plane', me_plane)
ob_lha_001 = bpy.data.objects.new('lha.001', me_plane_002)
ob_lha = bpy.data.objects.new('lha', me_plane_001)
ob_lho = bpy.data.objects.new('lho', me_icosphere_002)
ob_lho_001 = bpy.data.objects.new('lho.001', me_icosphere_001)

# ---- transforms, parenting, visibility, modifiers, constraints
ob_troco.location = (0.0, 0.0, 3.748)
ob_troco.scale = (0.4193, 0.4193, 3.581)
ob_troco.lock_rotations_4d = False
ob_troco.empty_display_type = 'ARROWS'
ob_troco.lineart.crease_threshold = 0.0
ob_galho.location = (-0.116, 0.2751, 5.807)
ob_galho.rotation_euler = (0.875, -0.0, 0.0)
ob_galho.scale = (0.07222, 0.2961, 0.07783)
ob_galho2.location = (0.3175, -0.05066, 5.833)
ob_galho2.rotation_euler = (-0.0591, -0.9595, 0.1442)
ob_galho2.scale = (-0.2521, -0.04099, -0.05307)
ob_cube.location = (0.0, -1.129, 5.516)
ob_cube.scale = (-0.0311, -1.258, -0.0311)
ob_folhas1.location = (0.0, 0.08308, 6.666)
ob_folhas1.scale = (1.314, 1.314, 0.7904)
ob_plane.location = (0.08882, -1.331, 5.53)
ob_plane.rotation_euler = (0.1426, -0.0, 0.0)
ob_plane.scale = (0.05997, 0.07497, 0.991)
ob_lha_001.location = (0.136, -0.2584, 5.778)
ob_lha_001.rotation_euler = (-1.553, 0.05038, 0.0)
ob_lha_001.scale = (-0.08302, -0.008518, -0.04946)
ob_lha.location = (-0.1304, -0.2584, 5.778)
ob_lha.rotation_euler = (-1.553, -0.1176, 0.0)
ob_lha.scale = (-0.08302, -0.008518, -0.04946)
ob_lho.location = (-0.1392, -0.2422, 5.668)
ob_lho.scale = (-0.05102, -0.05102, -0.05102)
ob_lho_001.location = (0.1077, -0.2422, 5.668)
ob_lho_001.scale = (-0.05102, -0.05102, -0.05102)

# ---- collection membership
col_base.objects.link(ob_troco)
col_base.objects.link(ob_galho)
col_base.objects.link(ob_galho2)
col_base.objects.link(ob_cube)
col_fase1.objects.link(ob_folhas1)
col_fase1.objects.link(ob_plane)
col_fase1.objects.link(ob_lha_001)
col_fase1.objects.link(ob_lha)
col_fase1.objects.link(ob_lho)
col_fase1.objects.link(ob_lho_001)

# ---- scene / render settings (as saved in the file)
scene.frame_start = 1; scene.frame_end = 250; scene.frame_set(86)
scene.render.engine = 'BLENDER_EEVEE_NEXT'
scene.cycles.sampling_pattern = 'TABULATED_SOBOL'
scene.cycles.use_light_tree = False
scene.view_settings.view_transform = 'Filmic'
bpy.context.view_layer.update()

# ---- added for rendering (the .blend has no active camera and no usable light): camera, sun
cam_auto = bpy.data.cameras.new('AutoCamera')
cam_auto.lens = 50.0
cam_auto.sensor_width = 36.0
cam_auto.clip_end = 1000.0
ob_auto_camera = bpy.data.objects.new('AutoCamera', cam_auto)
scene.collection.objects.link(ob_auto_camera)
ob_auto_camera.location = (7.7465, -9.53572, 10.0089)
ob_auto_camera.rotation_euler = (1.09748, -7.21219e-08, 0.694738)
scene.camera = ob_auto_camera
light_auto_sun = bpy.data.lights.new('AutoSun', 'SUN')
light_auto_sun.energy = 3.0
light_auto_sun.angle = 0.0523599
ob_auto_sun = bpy.data.objects.new('AutoSun', light_auto_sun)
scene.collection.objects.link(ob_auto_sun)
ob_auto_sun.rotation_euler = (0.872665, 0.174533, 0.523599)
bpy.context.view_layer.update()

